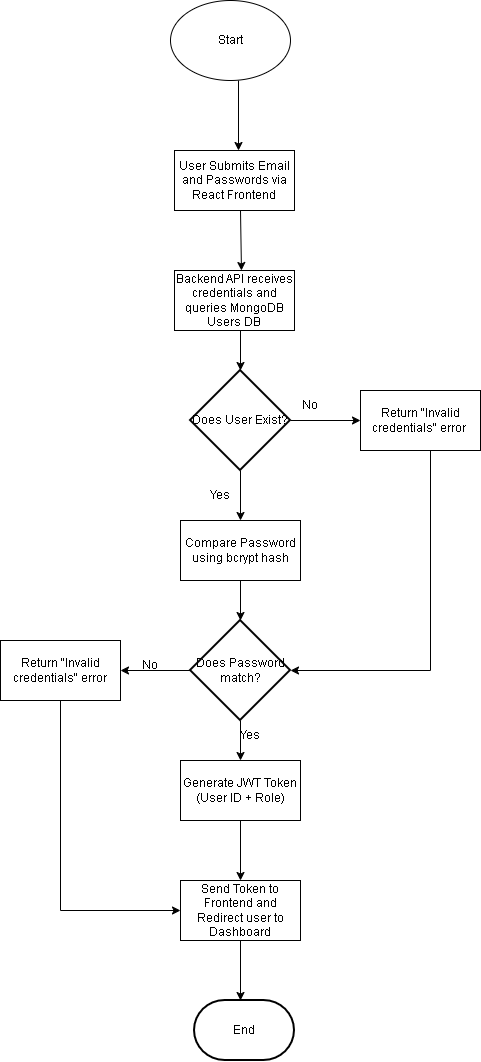

The diagram above was exported from draw.io. Its source (the exported page's mxGraphModel, read from the mxfile embedded in the PNG):
<mxGraphModel dx="1025" dy="459" grid="1" gridSize="10" guides="1" tooltips="1" connect="1" arrows="1" fold="1" page="1" pageScale="1" pageWidth="827" pageHeight="1169" math="0" shadow="0">
  <root>
    <mxCell id="0" />
    <mxCell id="1" parent="0" />
    <mxCell id="IuwNS7F4T_9sQqt5_2Om-1" parent="1" style="ellipse;whiteSpace=wrap;html=1;" value="Start" vertex="1">
      <mxGeometry height="80" width="120" x="290" y="40" as="geometry" />
    </mxCell>
    <mxCell id="IuwNS7F4T_9sQqt5_2Om-2" parent="1" style="rounded=0;whiteSpace=wrap;html=1;" value="User Submits Email and Passwords via React Frontend" vertex="1">
      <mxGeometry height="60" width="120" x="294" y="190" as="geometry" />
    </mxCell>
    <mxCell id="IuwNS7F4T_9sQqt5_2Om-3" parent="1" style="rounded=0;whiteSpace=wrap;html=1;" value="Backend API receives credentials and queries MongoDB Users DB" vertex="1">
      <mxGeometry height="60" width="120" x="294" y="310" as="geometry" />
    </mxCell>
    <mxCell id="IuwNS7F4T_9sQqt5_2Om-5" parent="1" style="rounded=0;whiteSpace=wrap;html=1;" value="Return &quot;Invalid credentials&quot; error&amp;nbsp;" vertex="1">
      <mxGeometry height="60" width="120" x="480" y="430" as="geometry" />
    </mxCell>
    <mxCell id="IuwNS7F4T_9sQqt5_2Om-6" parent="1" style="rounded=0;whiteSpace=wrap;html=1;" value="Compare Password using bcrypt hash" vertex="1">
      <mxGeometry height="60" width="120" x="300" y="560" as="geometry" />
    </mxCell>
    <mxCell id="IuwNS7F4T_9sQqt5_2Om-8" parent="1" style="rounded=0;whiteSpace=wrap;html=1;" value="Return &quot;Invalid credentials&quot; error" vertex="1">
      <mxGeometry height="60" width="120" x="120" y="680" as="geometry" />
    </mxCell>
    <mxCell id="IuwNS7F4T_9sQqt5_2Om-9" parent="1" style="rounded=0;whiteSpace=wrap;html=1;" value="Generate JWT Token&lt;br&gt;(User ID + Role)" vertex="1">
      <mxGeometry height="60" width="120" x="300" y="800" as="geometry" />
    </mxCell>
    <mxCell id="IuwNS7F4T_9sQqt5_2Om-10" parent="1" style="rounded=0;whiteSpace=wrap;html=1;" value="Send Token to Frontend and Redirect user to Dashboard" vertex="1">
      <mxGeometry height="60" width="120" x="300" y="920" as="geometry" />
    </mxCell>
    <mxCell id="IuwNS7F4T_9sQqt5_2Om-11" parent="1" style="strokeWidth=2;html=1;shape=mxgraph.flowchart.terminator;whiteSpace=wrap;" value="End" vertex="1">
      <mxGeometry height="60" width="100" x="314" y="1040" as="geometry" />
    </mxCell>
    <mxCell id="IuwNS7F4T_9sQqt5_2Om-12" parent="1" style="strokeWidth=2;html=1;shape=mxgraph.flowchart.decision;whiteSpace=wrap;" value="Does User Exist?" vertex="1">
      <mxGeometry height="100" width="100" x="310" y="410" as="geometry" />
    </mxCell>
    <mxCell id="IuwNS7F4T_9sQqt5_2Om-14" edge="1" parent="1" style="endArrow=classic;html=1;rounded=0;entryX=0;entryY=0.5;entryDx=0;entryDy=0;" target="IuwNS7F4T_9sQqt5_2Om-5" value="">
      <mxGeometry height="50" relative="1" width="50" as="geometry">
        <mxPoint x="410" y="460" as="sourcePoint" />
        <mxPoint x="460" y="410" as="targetPoint" />
      </mxGeometry>
    </mxCell>
    <mxCell id="IuwNS7F4T_9sQqt5_2Om-15" parent="1" style="text;html=1;whiteSpace=wrap;strokeColor=none;fillColor=none;align=center;verticalAlign=middle;rounded=0;" value="No" vertex="1">
      <mxGeometry height="30" width="60" x="400" y="430" as="geometry" />
    </mxCell>
    <mxCell id="IuwNS7F4T_9sQqt5_2Om-16" edge="1" parent="1" style="endArrow=classic;html=1;rounded=0;entryX=0.5;entryY=0;entryDx=0;entryDy=0;" target="IuwNS7F4T_9sQqt5_2Om-6" value="">
      <mxGeometry height="50" relative="1" width="50" as="geometry">
        <mxPoint x="360" y="510" as="sourcePoint" />
        <mxPoint x="410" y="460" as="targetPoint" />
      </mxGeometry>
    </mxCell>
    <mxCell id="IuwNS7F4T_9sQqt5_2Om-17" parent="1" style="text;html=1;whiteSpace=wrap;strokeColor=none;fillColor=none;align=center;verticalAlign=middle;rounded=0;" value="Yes" vertex="1">
      <mxGeometry height="30" width="60" x="310" y="520" as="geometry" />
    </mxCell>
    <mxCell id="IuwNS7F4T_9sQqt5_2Om-18" parent="1" style="strokeWidth=2;html=1;shape=mxgraph.flowchart.decision;whiteSpace=wrap;" value="Does Password match?" vertex="1">
      <mxGeometry height="100" width="100" x="310" y="660" as="geometry" />
    </mxCell>
    <mxCell id="IuwNS7F4T_9sQqt5_2Om-19" edge="1" parent="1" style="endArrow=classic;html=1;rounded=0;entryX=0.5;entryY=0;entryDx=0;entryDy=0;entryPerimeter=0;" target="IuwNS7F4T_9sQqt5_2Om-18" value="">
      <mxGeometry height="50" relative="1" width="50" as="geometry">
        <mxPoint x="360" y="620" as="sourcePoint" />
        <mxPoint x="410" y="570" as="targetPoint" />
      </mxGeometry>
    </mxCell>
    <mxCell id="IuwNS7F4T_9sQqt5_2Om-20" edge="1" parent="1" style="endArrow=classic;html=1;rounded=0;entryX=1;entryY=0.5;entryDx=0;entryDy=0;" target="IuwNS7F4T_9sQqt5_2Om-8" value="">
      <mxGeometry height="50" relative="1" width="50" as="geometry">
        <mxPoint x="310" y="710" as="sourcePoint" />
        <mxPoint x="240" y="710" as="targetPoint" />
      </mxGeometry>
    </mxCell>
    <mxCell id="IuwNS7F4T_9sQqt5_2Om-21" parent="1" style="text;html=1;whiteSpace=wrap;strokeColor=none;fillColor=none;align=center;verticalAlign=middle;rounded=0;" value="No" vertex="1">
      <mxGeometry height="30" width="60" x="240" y="690" as="geometry" />
    </mxCell>
    <mxCell id="IuwNS7F4T_9sQqt5_2Om-22" edge="1" parent="1" style="endArrow=classic;html=1;rounded=0;entryX=0.5;entryY=0;entryDx=0;entryDy=0;" target="IuwNS7F4T_9sQqt5_2Om-9" value="">
      <mxGeometry height="50" relative="1" width="50" as="geometry">
        <mxPoint x="360" y="760" as="sourcePoint" />
        <mxPoint x="410" y="710" as="targetPoint" />
      </mxGeometry>
    </mxCell>
    <mxCell id="IuwNS7F4T_9sQqt5_2Om-23" parent="1" style="text;html=1;whiteSpace=wrap;strokeColor=none;fillColor=none;align=center;verticalAlign=middle;rounded=0;" value="Yes" vertex="1">
      <mxGeometry height="30" width="60" x="340" y="760" as="geometry" />
    </mxCell>
    <mxCell id="IuwNS7F4T_9sQqt5_2Om-24" edge="1" parent="1" style="endArrow=classic;html=1;rounded=0;entryX=0.5;entryY=0;entryDx=0;entryDy=0;" target="IuwNS7F4T_9sQqt5_2Om-10" value="">
      <mxGeometry height="50" relative="1" width="50" as="geometry">
        <mxPoint x="360" y="860" as="sourcePoint" />
        <mxPoint x="410" y="810" as="targetPoint" />
      </mxGeometry>
    </mxCell>
    <mxCell id="IuwNS7F4T_9sQqt5_2Om-27" edge="1" parent="1" style="endArrow=classic;html=1;rounded=0;entryX=0.558;entryY=0;entryDx=0;entryDy=0;entryPerimeter=0;" target="IuwNS7F4T_9sQqt5_2Om-3" value="">
      <mxGeometry height="50" relative="1" width="50" as="geometry">
        <mxPoint x="360" y="250" as="sourcePoint" />
        <mxPoint x="410" y="200" as="targetPoint" />
      </mxGeometry>
    </mxCell>
    <mxCell id="IuwNS7F4T_9sQqt5_2Om-28" edge="1" parent="1" style="endArrow=classic;html=1;rounded=0;" value="">
      <mxGeometry height="50" relative="1" width="50" as="geometry">
        <mxPoint x="358" y="120" as="sourcePoint" />
        <mxPoint x="358" y="190" as="targetPoint" />
      </mxGeometry>
    </mxCell>
    <mxCell id="IuwNS7F4T_9sQqt5_2Om-29" edge="1" parent="1" style="endArrow=classic;html=1;rounded=0;entryX=0.5;entryY=0;entryDx=0;entryDy=0;entryPerimeter=0;" target="IuwNS7F4T_9sQqt5_2Om-12" value="">
      <mxGeometry height="50" relative="1" width="50" as="geometry">
        <mxPoint x="360" y="370" as="sourcePoint" />
        <mxPoint x="410" y="320" as="targetPoint" />
      </mxGeometry>
    </mxCell>
    <mxCell id="IuwNS7F4T_9sQqt5_2Om-30" edge="1" parent="1" style="endArrow=classic;html=1;rounded=0;" value="">
      <mxGeometry height="50" relative="1" width="50" as="geometry">
        <mxPoint x="360" y="980" as="sourcePoint" />
        <mxPoint x="360" y="1040" as="targetPoint" />
      </mxGeometry>
    </mxCell>
    <mxCell id="IuwNS7F4T_9sQqt5_2Om-32" edge="1" parent="1" style="endArrow=none;html=1;rounded=0;" value="">
      <mxGeometry height="50" relative="1" width="50" as="geometry">
        <mxPoint x="550" y="710" as="sourcePoint" />
        <mxPoint x="550" y="490" as="targetPoint" />
      </mxGeometry>
    </mxCell>
    <mxCell id="IuwNS7F4T_9sQqt5_2Om-34" edge="1" parent="1" style="endArrow=classic;html=1;rounded=0;entryX=1;entryY=0.5;entryDx=0;entryDy=0;entryPerimeter=0;" target="IuwNS7F4T_9sQqt5_2Om-18" value="">
      <mxGeometry height="50" relative="1" width="50" as="geometry">
        <mxPoint x="550" y="710" as="sourcePoint" />
        <mxPoint x="600" y="650" as="targetPoint" />
      </mxGeometry>
    </mxCell>
    <mxCell id="IuwNS7F4T_9sQqt5_2Om-35" edge="1" parent="1" style="endArrow=none;html=1;rounded=0;" value="">
      <mxGeometry height="50" relative="1" width="50" as="geometry">
        <mxPoint x="180" y="950" as="sourcePoint" />
        <mxPoint x="180" y="740" as="targetPoint" />
      </mxGeometry>
    </mxCell>
    <mxCell id="IuwNS7F4T_9sQqt5_2Om-36" edge="1" parent="1" style="endArrow=classic;html=1;rounded=0;entryX=0;entryY=0.5;entryDx=0;entryDy=0;" target="IuwNS7F4T_9sQqt5_2Om-10" value="">
      <mxGeometry height="50" relative="1" width="50" as="geometry">
        <mxPoint x="180" y="950" as="sourcePoint" />
        <mxPoint x="230" y="900" as="targetPoint" />
      </mxGeometry>
    </mxCell>
  </root>
</mxGraphModel>